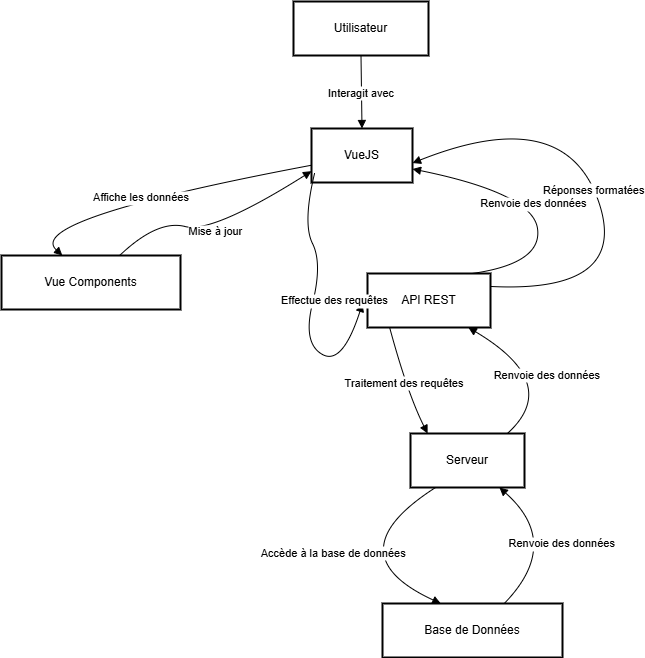

The diagram above was exported from draw.io. Its source (the exported page's mxGraphModel, read from the mxfile embedded in the PNG):
<mxGraphModel dx="1426" dy="785" grid="1" gridSize="10" guides="1" tooltips="1" connect="1" arrows="1" fold="1" page="1" pageScale="1" pageWidth="850" pageHeight="1100" math="0" shadow="0">
  <root>
    <mxCell id="0" />
    <mxCell id="1" parent="0" />
    <mxCell id="2" value="Utilisateur" style="whiteSpace=wrap;strokeWidth=2;" parent="1" vertex="1">
      <mxGeometry x="351" y="8" width="135" height="54" as="geometry" />
    </mxCell>
    <mxCell id="3" value="VueJS" style="whiteSpace=wrap;strokeWidth=2;" parent="1" vertex="1">
      <mxGeometry x="369" y="135" width="101" height="54" as="geometry" />
    </mxCell>
    <mxCell id="4" value="API REST" style="whiteSpace=wrap;strokeWidth=2;" parent="1" vertex="1">
      <mxGeometry x="425" y="280" width="123" height="54" as="geometry" />
    </mxCell>
    <mxCell id="5" value="Vue Components" style="whiteSpace=wrap;strokeWidth=2;" parent="1" vertex="1">
      <mxGeometry x="59" y="262" width="179" height="54" as="geometry" />
    </mxCell>
    <mxCell id="8" value="Serveur" style="whiteSpace=wrap;strokeWidth=2;" parent="1" vertex="1">
      <mxGeometry x="468" y="440" width="114" height="54" as="geometry" />
    </mxCell>
    <mxCell id="9" value="Base de Données" style="whiteSpace=wrap;strokeWidth=2;" parent="1" vertex="1">
      <mxGeometry x="440" y="610" width="180" height="54" as="geometry" />
    </mxCell>
    <mxCell id="10" value="Interagit avec" style="curved=1;startArrow=none;endArrow=block;exitX=0.5;exitY=1;entryX=0.5;entryY=0;" parent="1" source="2" target="3" edge="1">
      <mxGeometry relative="1" as="geometry">
        <Array as="points" />
      </mxGeometry>
    </mxCell>
    <mxCell id="11" value="Effectue des requêtes" style="curved=1;startArrow=none;endArrow=block;exitX=0.03;exitY=1;" parent="1" edge="1">
      <mxGeometry x="-0.1099" y="21" relative="1" as="geometry">
        <Array as="points">
          <mxPoint x="360" y="230" />
          <mxPoint x="380" y="270" />
          <mxPoint x="360" y="350" />
          <mxPoint x="400" y="372" />
        </Array>
        <mxPoint x="372.03" y="180" as="sourcePoint" />
        <mxPoint x="420" y="310" as="targetPoint" />
        <mxPoint as="offset" />
      </mxGeometry>
    </mxCell>
    <mxCell id="12" value="Renvoie des données" style="curved=1;startArrow=none;endArrow=block;exitX=0.85;exitY=0;entryX=1;entryY=0.75;" parent="1" source="4" target="3" edge="1">
      <mxGeometry relative="1" as="geometry">
        <Array as="points">
          <mxPoint x="600" y="270" />
          <mxPoint x="590" y="200" />
        </Array>
      </mxGeometry>
    </mxCell>
    <mxCell id="13" value="Affiche les données" style="curved=1;startArrow=none;endArrow=block;exitX=0;exitY=0.68;entryX=0.34;entryY=0;" parent="1" source="3" target="5" edge="1">
      <mxGeometry relative="1" as="geometry">
        <Array as="points">
          <mxPoint x="81" y="226" />
        </Array>
      </mxGeometry>
    </mxCell>
    <mxCell id="14" value="Mise à jour" style="curved=1;startArrow=none;endArrow=block;exitX=0.66;exitY=0;entryX=0;entryY=0.79;" parent="1" source="5" target="3" edge="1">
      <mxGeometry relative="1" as="geometry">
        <Array as="points">
          <mxPoint x="215" y="226" />
          <mxPoint x="270" y="240" />
        </Array>
      </mxGeometry>
    </mxCell>
    <mxCell id="19" value="Traitement des requêtes" style="curved=1;startArrow=none;endArrow=block;exitX=0.18;exitY=1;entryX=0.15;entryY=0;" parent="1" source="4" target="8" edge="1">
      <mxGeometry relative="1" as="geometry">
        <Array as="points">
          <mxPoint x="465" y="400" />
        </Array>
      </mxGeometry>
    </mxCell>
    <mxCell id="20" value="Accède à la base de données" style="curved=1;startArrow=none;endArrow=block;exitX=0.22;exitY=1;entryX=0.32;entryY=-0.01;" parent="1" source="8" target="9" edge="1">
      <mxGeometry relative="1" as="geometry">
        <Array as="points">
          <mxPoint x="390" y="560" />
        </Array>
      </mxGeometry>
    </mxCell>
    <mxCell id="21" value="Renvoie des données" style="curved=1;startArrow=none;endArrow=block;exitX=0.68;exitY=-0.01;entryX=0.78;entryY=1;" parent="1" source="9" target="8" edge="1">
      <mxGeometry relative="1" as="geometry">
        <Array as="points">
          <mxPoint x="620" y="550" />
        </Array>
      </mxGeometry>
    </mxCell>
    <mxCell id="22" value="Renvoie des données" style="curved=1;startArrow=none;endArrow=block;exitX=0.85;exitY=0;entryX=0.82;entryY=1;" parent="1" source="8" target="4" edge="1">
      <mxGeometry relative="1" as="geometry">
        <Array as="points">
          <mxPoint x="620" y="390" />
        </Array>
      </mxGeometry>
    </mxCell>
    <mxCell id="23" value="Réponses formatées" style="curved=1;startArrow=none;endArrow=block;exitX=1;exitY=0.24;entryX=1;entryY=0.64;" parent="1" source="4" target="3" edge="1">
      <mxGeometry x="-0.0006" relative="1" as="geometry">
        <Array as="points">
          <mxPoint x="690" y="300" />
          <mxPoint x="620" y="110" />
        </Array>
        <mxPoint as="offset" />
      </mxGeometry>
    </mxCell>
  </root>
</mxGraphModel>